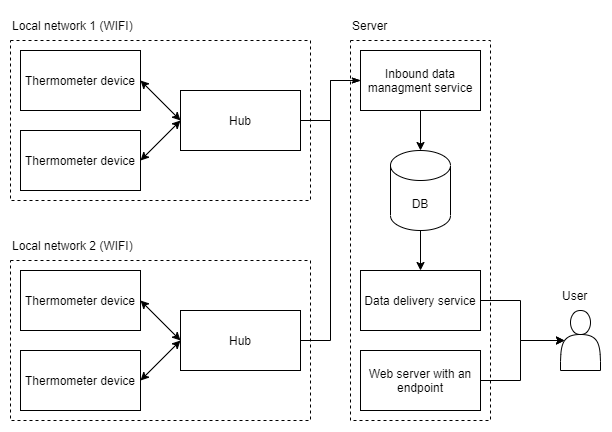

The diagram above was exported from draw.io. Its source (the exported page's mxGraphModel, read from the mxfile embedded in the PNG):
<mxGraphModel dx="918" dy="729" grid="1" gridSize="10" guides="1" tooltips="1" connect="1" arrows="1" fold="1" page="1" pageScale="1" pageWidth="827" pageHeight="583" math="0" shadow="0">
  <root>
    <mxCell id="0" />
    <mxCell id="1" parent="0" />
    <mxCell id="ynG5NPNzhxDK4v5Ht9Bv-34" value="" style="group" parent="1" vertex="1" connectable="0">
      <mxGeometry x="380" y="50" width="140" height="410" as="geometry" />
    </mxCell>
    <mxCell id="ynG5NPNzhxDK4v5Ht9Bv-12" value="" style="rounded=0;whiteSpace=wrap;html=1;dashed=1;fillColor=none;" parent="ynG5NPNzhxDK4v5Ht9Bv-34" vertex="1">
      <mxGeometry y="30" width="140" height="380" as="geometry" />
    </mxCell>
    <mxCell id="ynG5NPNzhxDK4v5Ht9Bv-3" value="DB" style="shape=cylinder3;whiteSpace=wrap;html=1;boundedLbl=1;backgroundOutline=1;size=15;" parent="ynG5NPNzhxDK4v5Ht9Bv-34" vertex="1">
      <mxGeometry x="40" y="140" width="60" height="80" as="geometry" />
    </mxCell>
    <mxCell id="ynG5NPNzhxDK4v5Ht9Bv-4" value="Inbound data managment service" style="rounded=0;whiteSpace=wrap;html=1;" parent="ynG5NPNzhxDK4v5Ht9Bv-34" vertex="1">
      <mxGeometry x="10" y="40" width="120" height="60" as="geometry" />
    </mxCell>
    <mxCell id="ynG5NPNzhxDK4v5Ht9Bv-5" value="Data delivery service" style="rounded=0;whiteSpace=wrap;html=1;" parent="ynG5NPNzhxDK4v5Ht9Bv-34" vertex="1">
      <mxGeometry x="10" y="260" width="120" height="60" as="geometry" />
    </mxCell>
    <mxCell id="ynG5NPNzhxDK4v5Ht9Bv-13" value="Server" style="text;html=1;strokeColor=none;fillColor=none;align=left;verticalAlign=middle;whiteSpace=wrap;rounded=0;dashed=1;" parent="ynG5NPNzhxDK4v5Ht9Bv-34" vertex="1">
      <mxGeometry width="40" height="30" as="geometry" />
    </mxCell>
    <mxCell id="ynG5NPNzhxDK4v5Ht9Bv-15" value="Web server with an endpoint" style="rounded=0;whiteSpace=wrap;html=1;fillColor=default;" parent="ynG5NPNzhxDK4v5Ht9Bv-34" vertex="1">
      <mxGeometry x="10" y="340" width="120" height="60" as="geometry" />
    </mxCell>
    <mxCell id="ynG5NPNzhxDK4v5Ht9Bv-23" value="" style="endArrow=classic;html=1;rounded=0;entryX=0.5;entryY=0;entryDx=0;entryDy=0;entryPerimeter=0;exitX=0.5;exitY=1;exitDx=0;exitDy=0;" parent="ynG5NPNzhxDK4v5Ht9Bv-34" source="ynG5NPNzhxDK4v5Ht9Bv-4" target="ynG5NPNzhxDK4v5Ht9Bv-3" edge="1">
      <mxGeometry width="50" height="50" relative="1" as="geometry">
        <mxPoint x="670" y="360" as="sourcePoint" />
        <mxPoint x="720" y="310" as="targetPoint" />
      </mxGeometry>
    </mxCell>
    <mxCell id="ynG5NPNzhxDK4v5Ht9Bv-21" value="" style="endArrow=classic;html=1;rounded=0;exitX=0.5;exitY=1;exitDx=0;exitDy=0;exitPerimeter=0;entryX=0.5;entryY=0;entryDx=0;entryDy=0;" parent="ynG5NPNzhxDK4v5Ht9Bv-34" source="ynG5NPNzhxDK4v5Ht9Bv-3" target="ynG5NPNzhxDK4v5Ht9Bv-5" edge="1">
      <mxGeometry width="50" height="50" relative="1" as="geometry">
        <mxPoint x="600" y="400" as="sourcePoint" />
        <mxPoint x="650" y="350" as="targetPoint" />
      </mxGeometry>
    </mxCell>
    <mxCell id="ynG5NPNzhxDK4v5Ht9Bv-35" value="" style="shape=actor;whiteSpace=wrap;html=1;fillColor=default;" parent="1" vertex="1">
      <mxGeometry x="590" y="350" width="40" height="60" as="geometry" />
    </mxCell>
    <mxCell id="ynG5NPNzhxDK4v5Ht9Bv-36" style="edgeStyle=orthogonalEdgeStyle;rounded=0;orthogonalLoop=1;jettySize=auto;html=1;exitX=1;exitY=0.5;exitDx=0;exitDy=0;entryX=0.1;entryY=0.5;entryDx=0;entryDy=0;entryPerimeter=0;" parent="1" source="ynG5NPNzhxDK4v5Ht9Bv-15" target="ynG5NPNzhxDK4v5Ht9Bv-35" edge="1">
      <mxGeometry relative="1" as="geometry" />
    </mxCell>
    <mxCell id="ynG5NPNzhxDK4v5Ht9Bv-37" style="edgeStyle=orthogonalEdgeStyle;rounded=0;orthogonalLoop=1;jettySize=auto;html=1;exitX=1;exitY=0.5;exitDx=0;exitDy=0;entryX=0.1;entryY=0.5;entryDx=0;entryDy=0;entryPerimeter=0;" parent="1" source="ynG5NPNzhxDK4v5Ht9Bv-5" target="ynG5NPNzhxDK4v5Ht9Bv-35" edge="1">
      <mxGeometry relative="1" as="geometry">
        <mxPoint x="650" y="370" as="targetPoint" />
      </mxGeometry>
    </mxCell>
    <mxCell id="ynG5NPNzhxDK4v5Ht9Bv-38" value="User" style="text;html=1;strokeColor=none;fillColor=none;align=left;verticalAlign=middle;whiteSpace=wrap;rounded=0;" parent="1" vertex="1">
      <mxGeometry x="590" y="320" width="30" height="30" as="geometry" />
    </mxCell>
    <mxCell id="Fd-AYNTpOGKPFYVflcND-12" value="" style="group" vertex="1" connectable="0" parent="1">
      <mxGeometry x="40" y="50" width="300" height="190" as="geometry" />
    </mxCell>
    <mxCell id="ynG5NPNzhxDK4v5Ht9Bv-28" value="" style="rounded=0;whiteSpace=wrap;html=1;fillColor=none;dashed=1;" parent="Fd-AYNTpOGKPFYVflcND-12" vertex="1">
      <mxGeometry y="30" width="300" height="160" as="geometry" />
    </mxCell>
    <mxCell id="ynG5NPNzhxDK4v5Ht9Bv-1" value="Thermometer device" style="rounded=0;whiteSpace=wrap;html=1;" parent="Fd-AYNTpOGKPFYVflcND-12" vertex="1">
      <mxGeometry x="10" y="40" width="120" height="60" as="geometry" />
    </mxCell>
    <mxCell id="ynG5NPNzhxDK4v5Ht9Bv-2" value="Thermometer device" style="rounded=0;whiteSpace=wrap;html=1;" parent="Fd-AYNTpOGKPFYVflcND-12" vertex="1">
      <mxGeometry x="10" y="120" width="120" height="60" as="geometry" />
    </mxCell>
    <mxCell id="ynG5NPNzhxDK4v5Ht9Bv-25" value="Hub" style="rounded=0;whiteSpace=wrap;html=1;fillColor=default;" parent="Fd-AYNTpOGKPFYVflcND-12" vertex="1">
      <mxGeometry x="170" y="80" width="120" height="60" as="geometry" />
    </mxCell>
    <mxCell id="ynG5NPNzhxDK4v5Ht9Bv-30" value="Local network 1 (WIFI)" style="text;html=1;strokeColor=none;fillColor=none;align=left;verticalAlign=middle;whiteSpace=wrap;rounded=0;dashed=1;" parent="Fd-AYNTpOGKPFYVflcND-12" vertex="1">
      <mxGeometry width="130" height="30" as="geometry" />
    </mxCell>
    <mxCell id="Fd-AYNTpOGKPFYVflcND-1" value="" style="endArrow=classic;startArrow=classic;html=1;rounded=0;exitX=1;exitY=0.5;exitDx=0;exitDy=0;entryX=0;entryY=0.5;entryDx=0;entryDy=0;" edge="1" parent="Fd-AYNTpOGKPFYVflcND-12" source="ynG5NPNzhxDK4v5Ht9Bv-1" target="ynG5NPNzhxDK4v5Ht9Bv-25">
      <mxGeometry width="50" height="50" as="geometry">
        <mxPoint x="140" y="100" as="sourcePoint" />
        <mxPoint x="190" y="50" as="targetPoint" />
      </mxGeometry>
    </mxCell>
    <mxCell id="Fd-AYNTpOGKPFYVflcND-2" value="" style="endArrow=classic;startArrow=classic;html=1;rounded=0;entryX=0;entryY=0.5;entryDx=0;entryDy=0;exitX=1;exitY=0.5;exitDx=0;exitDy=0;" edge="1" parent="Fd-AYNTpOGKPFYVflcND-12" source="ynG5NPNzhxDK4v5Ht9Bv-2" target="ynG5NPNzhxDK4v5Ht9Bv-25">
      <mxGeometry width="50" height="50" as="geometry">
        <mxPoint x="150" y="170" as="sourcePoint" />
        <mxPoint x="200" y="120" as="targetPoint" />
      </mxGeometry>
    </mxCell>
    <mxCell id="Fd-AYNTpOGKPFYVflcND-13" value="" style="group" vertex="1" connectable="0" parent="1">
      <mxGeometry x="40" y="270" width="300" height="190" as="geometry" />
    </mxCell>
    <mxCell id="Fd-AYNTpOGKPFYVflcND-14" value="" style="rounded=0;whiteSpace=wrap;html=1;fillColor=none;dashed=1;" vertex="1" parent="Fd-AYNTpOGKPFYVflcND-13">
      <mxGeometry y="30" width="300" height="160" as="geometry" />
    </mxCell>
    <mxCell id="Fd-AYNTpOGKPFYVflcND-15" value="Thermometer device" style="rounded=0;whiteSpace=wrap;html=1;" vertex="1" parent="Fd-AYNTpOGKPFYVflcND-13">
      <mxGeometry x="10" y="40" width="120" height="60" as="geometry" />
    </mxCell>
    <mxCell id="Fd-AYNTpOGKPFYVflcND-16" value="Thermometer device" style="rounded=0;whiteSpace=wrap;html=1;" vertex="1" parent="Fd-AYNTpOGKPFYVflcND-13">
      <mxGeometry x="10" y="120" width="120" height="60" as="geometry" />
    </mxCell>
    <mxCell id="Fd-AYNTpOGKPFYVflcND-17" value="Hub" style="rounded=0;whiteSpace=wrap;html=1;fillColor=default;" vertex="1" parent="Fd-AYNTpOGKPFYVflcND-13">
      <mxGeometry x="170" y="80" width="120" height="60" as="geometry" />
    </mxCell>
    <mxCell id="Fd-AYNTpOGKPFYVflcND-18" value="Local network 2 (WIFI)" style="text;html=1;strokeColor=none;fillColor=none;align=left;verticalAlign=middle;whiteSpace=wrap;rounded=0;dashed=1;" vertex="1" parent="Fd-AYNTpOGKPFYVflcND-13">
      <mxGeometry width="130" height="30" as="geometry" />
    </mxCell>
    <mxCell id="Fd-AYNTpOGKPFYVflcND-19" value="" style="endArrow=classic;startArrow=classic;html=1;rounded=0;exitX=1;exitY=0.5;exitDx=0;exitDy=0;entryX=0;entryY=0.5;entryDx=0;entryDy=0;" edge="1" parent="Fd-AYNTpOGKPFYVflcND-13" source="Fd-AYNTpOGKPFYVflcND-15" target="Fd-AYNTpOGKPFYVflcND-17">
      <mxGeometry width="50" height="50" as="geometry">
        <mxPoint x="140" y="100" as="sourcePoint" />
        <mxPoint x="190" y="50" as="targetPoint" />
      </mxGeometry>
    </mxCell>
    <mxCell id="Fd-AYNTpOGKPFYVflcND-20" value="" style="endArrow=classic;startArrow=classic;html=1;rounded=0;entryX=0;entryY=0.5;entryDx=0;entryDy=0;exitX=1;exitY=0.5;exitDx=0;exitDy=0;" edge="1" parent="Fd-AYNTpOGKPFYVflcND-13" source="Fd-AYNTpOGKPFYVflcND-16" target="Fd-AYNTpOGKPFYVflcND-17">
      <mxGeometry width="50" height="50" as="geometry">
        <mxPoint x="150" y="170" as="sourcePoint" />
        <mxPoint x="200" y="120" as="targetPoint" />
      </mxGeometry>
    </mxCell>
    <mxCell id="Fd-AYNTpOGKPFYVflcND-24" style="edgeStyle=orthogonalEdgeStyle;rounded=0;orthogonalLoop=1;jettySize=auto;html=1;exitX=1;exitY=0.5;exitDx=0;exitDy=0;entryX=0;entryY=0.5;entryDx=0;entryDy=0;endArrow=classicThin;endFill=1;" edge="1" parent="1" source="ynG5NPNzhxDK4v5Ht9Bv-25" target="ynG5NPNzhxDK4v5Ht9Bv-4">
      <mxGeometry relative="1" as="geometry" />
    </mxCell>
    <mxCell id="Fd-AYNTpOGKPFYVflcND-25" style="edgeStyle=orthogonalEdgeStyle;rounded=0;orthogonalLoop=1;jettySize=auto;html=1;exitX=1;exitY=0.5;exitDx=0;exitDy=0;entryX=0;entryY=0.5;entryDx=0;entryDy=0;endArrow=classicThin;endFill=1;" edge="1" parent="1" source="Fd-AYNTpOGKPFYVflcND-17" target="ynG5NPNzhxDK4v5Ht9Bv-4">
      <mxGeometry relative="1" as="geometry" />
    </mxCell>
  </root>
</mxGraphModel>